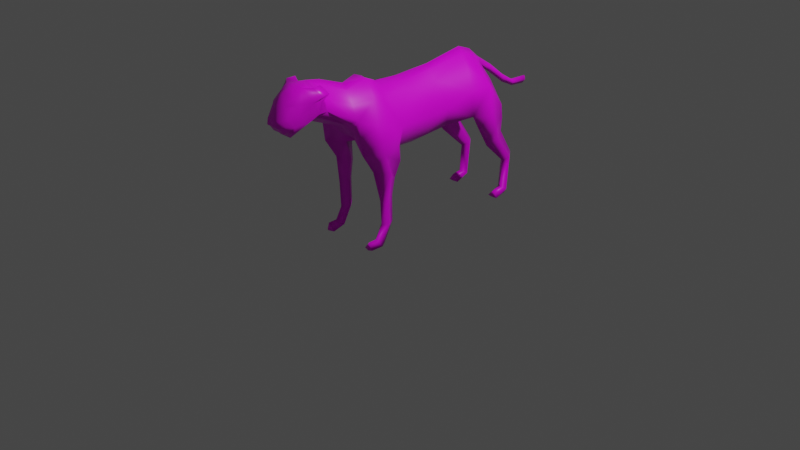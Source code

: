 # Source: Cheetah.blend  (saved by Blender 3.2.14; exported with 4.5.12 LTS)
import bpy
from mathutils import Matrix  # noqa: F401  (used for matrix-valued properties, if any)

bpy.ops.wm.read_factory_settings(use_empty=True)
scene = bpy.context.scene
scene.name = 'Scene'

# ---- collections
col_collection = bpy.data.collections.new('Collection'); scene.collection.children.link(col_collection)

# ---- images (referenced by path relative to the original .blend; pixels are not part of the script)
import os
ASSET_DIR = os.environ.get("B2B_ASSET_DIR", "")  # directory of the original .blend (textures are referenced by path, not embedded)
HERE = os.path.dirname(os.path.abspath(__file__))  # packed textures are extracted next to this script under _unpacked/

def load_image(name, relpath, width, height, colorspace="sRGB"):
    """Load a texture the original file referenced (path relative to the .blend, or extracted next to this script)."""
    p = next((c for c in (os.path.join(HERE, relpath), os.path.join(ASSET_DIR, relpath)) if relpath and os.path.exists(c)), "")
    if p:
        img = bpy.data.images.load(p, check_existing=True)
        img.name = name
    else:  # same state as the original file: an image datablock whose file is absent (Cycles renders it pink)
        img = bpy.data.images.new(name, width, height)
        img.source = "FILE"
        img.filepath = "//" + (relpath or name)
    img.colorspace_settings.name = colorspace
    return img
img_cheetahtex = load_image('CheetahTex', 'CheetahTex.png', 1024, 1024, 'sRGB')

# ---- materials (node trees are filled in below, after node groups)
mat_material = bpy.data.materials.new('Material')
mat_material.alpha_threshold = 0.0
mat_material.use_transparent_shadow = False
mat_material.line_color = (0.0, 0.0, 0.0, 1.0)

# ---- material node trees
mat_material.use_nodes = True; mat_material.node_tree.nodes.clear()
_N = mat_material.node_tree.nodes; _L = mat_material.node_tree.links
n0 = _N.new('ShaderNodeOutputMaterial'); n0.name = 'Material Output'; n0.location = (300, 300)
n1 = _N.new('ShaderNodeBsdfPrincipled'); n1.name = 'Principled BSDF'; n1.location = (10, 300)
n1.distribution = 'GGX'
n1.subsurface_method = 'RANDOM_WALK_SKIN'
n1.inputs[2].default_value = 0.4
n1.inputs[3].default_value = 1.45
n1.inputs[27].default_value = (0.0, 0.0, 0.0, 1.0)
n1.inputs[28].default_value = 1.0
n2 = _N.new('ShaderNodeTexImage'); n2.name = 'Image Texture'; n2.location = (-280, 280)
n2.image = img_cheetahtex
_L.new(n1.outputs[0], n0.inputs[0])
_L.new(n2.outputs[0], n1.inputs[0])
n0.is_active_output = True

# ---- world
world_world = bpy.data.worlds.new('World'); scene.world = world_world
world_world.use_nodes = True; world_world.node_tree.nodes.clear()
_N = world_world.node_tree.nodes; _L = world_world.node_tree.links
n0 = _N.new('ShaderNodeOutputWorld'); n0.name = 'World Output'; n0.location = (300, 300)
n1 = _N.new('ShaderNodeBackground'); n1.name = 'Background'; n1.location = (10, 300)
n1.inputs[0].default_value = (0.05088, 0.05088, 0.05088, 1.0)
_L.new(n1.outputs[0], n0.inputs[0])
n0.is_active_output = True
world_world.color = (0.05088, 0.05088, 0.05088)
world_world.use_sun_shadow = False
world_world.sun_shadow_jitter_overblur = 0.0

# ---- cameras
cam_camera = bpy.data.cameras.new('Camera')
cam_camera.clip_end = 100.0
cam_camera.ortho_scale = 7.314

# ---- lights
light_light = bpy.data.lights.new('Light', 'POINT')
light_light.transmission_factor = 0.0
light_light.energy = 1000.0
light_light.shadow_soft_size = 0.1
light_light.shadow_maximum_resolution = 0.006
light_light.use_absolute_resolution = True

# ---- meshes
me_cube = bpy.data.meshes.new('Cube')
me_cube.from_pydata([(0.0, 7.547e-32, 1.531), (3.462e-16, 0.3614, 1.559), (3.635e-16, 0.8079, 1.637), (3.257e-16, 1.098, 1.467), (3.621e-16, 1.29, 1.343), (2.712e-16, 1.48, 1.193), (2.132e-16, 1.624, 1.104), (1.586e-16, 1.838, 1.097), (1.396e-16, 1.81, 1.016), (1.834e-16, 1.639, 1.03), (2.451e-16, 1.478, 1.108), (3.479e-16, 1.259, 1.275), (4.205e-16, 1.089, 1.381), (0.3404, 1.104, 1.042), (0.3118, 1.139, 0.7365), (0.2953, 1.321, 0.4559), (0.2953, 1.271, 0.04253), (0.2953, 1.257, 0.0), (0.2953, 1.073, 0.0), (0.2953, 1.084, 0.07206), (0.2953, 1.188, 0.08682), (0.2953, 1.207, 0.3772), (0.3118, 0.9318, 0.6282), (0.3404, 0.7694, 0.8644), (0.3404, 0.6857, 1.012), (0.3248, 0.6808, 1.273), (3.757e-16, 1.045, 1.179), (3.44e-16, 0.6759, 1.037), (3.123e-16, 0.4101, 0.8939), (0.0, 0.1641, 0.7955), (2.926e-16, -0.1903, 0.8054), (3.145e-16, -0.3428, 0.9038), (3.582e-16, -0.6824, 1.101), (3.855e-16, -0.7956, 1.224), (7.442e-16, -1.15, 1.371), (7.422e-16, -1.243, 1.366), (7.094e-16, -1.384, 1.283), (7.3e-16, -1.412, 1.336), (7.3e-16, -1.455, 1.336), (7.488e-16, -1.488, 1.383), (7.591e-16, -1.521, 1.409), (7.816e-16, -1.512, 1.466), (8.322e-16, -1.456, 1.594), (8.688e-16, -1.384, 1.687), (8.885e-16, -1.277, 1.737), (8.913e-16, -1.139, 1.744), (4.947e-16, -0.98, 1.715), (4.726e-16, -0.7071, 1.616), (4.773e-16, -0.484, 1.623), (0.004272, -0.3298, 1.549), (0.2691, -0.758, 1.326), (0.2691, -0.7136, 0.9742), (0.2654, -0.5837, 0.7725), (0.2967, -0.5256, 0.4684), (0.2967, -0.512, 0.2052), (0.2967, -0.5803, 0.08217), (0.2967, -0.676, 0.07875), (0.2967, -0.6898, 0.0), (0.2967, -0.4778, 0.0), (0.2967, -0.3684, 0.2155), (0.2967, -0.3718, 0.4855), (0.3471, -0.3103, 0.8341), (0.3471, -0.3547, 1.128), (0.3227, -0.5639, 1.251), (0.3759, -0.5352, 0.9598), (0.3618, -0.4532, 0.7384), (0.3308, -0.4573, 0.4718), (0.3308, -0.4409, 0.2134), (0.3308, -0.5352, 0.0), (0.3625, 0.8941, 1.285), (0.3888, 0.9133, 0.9821), (0.3602, 1.032, 0.6944), (0.3437, 1.262, 0.4143), (0.3437, 1.232, 0.06134), (0.2072, 0.04102, 1.425), (0.3261, 0.08203, 1.163), (0.2407, 0.123, 0.9498), (0.186, -0.3028, 1.428), (0.3261, -0.2546, 1.163), (0.2407, -0.2136, 0.9498), (0.1353, 0.3505, 1.425), (0.2892, 0.3915, 1.163), (0.2037, 0.4326, 0.9498), (0.1959, 0.7435, 1.477), (3.51e-16, 0.9614, 1.581), (0.1884, 0.9081, 1.458), (0.186, 1.09, 1.276), (0.2059, -0.5031, 1.465), (0.1724, -0.7425, 1.461), (0.1053, -0.9985, 1.584), (0.2691, -0.7358, 1.15), (0.3404, 1.121, 0.889), (0.3888, 0.9727, 0.8382), (0.3471, -0.3325, 0.981), (0.3759, -0.5495, 1.105), (0.3029, -0.3411, 0.6598), (4.673e-16, -0.4033, 1.578), (0.2081, -0.3993, 1.445), (0.2081, -0.2829, 0.895), (0.2311, -0.4409, 0.211), (0.2252, -0.4527, 0.4958), (0.2076, -0.4504, 0.7284), (0.1594, -0.5429, 0.9468), (0.2311, -0.5311, 0.03778), (0.2269, 1.232, 0.06134), (0.2269, 1.261, 0.4094), (0.2215, 1.034, 0.7002), (0.1869, 0.9828, 0.8325), (0.06669, 0.8895, 1.017), (0.125, -0.8024, 1.27), (0.1346, -0.7091, 1.125), (3.364e-16, -0.5126, 1.002), (0.1354, -1.006, 1.449), (3.257e-16, 1.098, 1.467), (0.02725, 1.093, 1.419), (0.02725, 1.28, 1.301), (0.02725, 1.482, 1.15), (0.02725, 1.634, 1.069), (0.02725, 1.824, 1.055), (3.598e-16, 0.8605, 1.108), (0.1351, 1.057, 1.021), (0.2417, 1.063, 0.859), (0.2603, 1.096, 0.7186), (0.2548, 1.301, 0.433), (0.2548, 1.262, 0.05224), (4.019e-16, -0.9728, 1.297), (0.125, -1.007, 1.372), (0.1101, -1.15, 1.429), (0.1071, -1.243, 1.366), (0.07168, -1.384, 1.283), (0.07168, -1.412, 1.336), (0.07168, -1.455, 1.336), (0.07168, -1.488, 1.383), (0.07168, -1.521, 1.409), (0.07168, -1.512, 1.466), (0.07847, -1.442, 1.585), (0.166, -1.327, 1.609), (0.1034, -1.352, 1.649), (0.1034, -1.262, 1.725), (0.2323, -1.126, 1.607), (0.187, -1.137, 1.472), (0.2324, -1.231, 1.613), (0.1883, -1.242, 1.43), (0.1333, -1.392, 1.336), (0.1559, -1.391, 1.403), (0.1121, -1.459, 1.415), (0.1178, -1.434, 1.481), (0.1294, -1.4, 1.584), (0.08714, 0.01725, 1.496), (0.0807, -0.3184, 1.508), (0.05689, 0.3568, 1.513), (0.0824, 0.7808, 1.58), (0.07923, 0.939, 1.539), (0.08716, -0.492, 1.627), (0.07249, -0.7192, 1.562), (0.08807, -0.4016, 1.592), (0.04427, -0.9878, 1.67), (0.01292, 1.096, 1.455), (0.09769, -1.133, 1.696), (0.1612, -1.344, 1.495), (0.1851, -1.23, 1.53), (0.3308, -0.6668, 0.0), (0.2311, -0.6679, 0.0), (0.3437, 1.08, 0.0), (0.2269, 1.082, 0.0), (0.1756, -1.109, 1.733), (0.2685, -1.084, 1.673), (0.2717, -1.156, 1.658), (0.1837, -1.201, 1.73), (0.01438, 1.286, 1.332), (0.01438, 1.48, 1.181), (0.01438, 1.627, 1.095), (0.01438, 1.832, 1.086)], [(84, 3), (67, 99), (73, 104), (3, 113)], [(75, 78, 79, 76), (74, 77, 78, 75), (76, 82, 81, 75), (75, 81, 80, 74), (148, 149, 77, 74), (150, 148, 74, 80), (151, 150, 80, 83), (80, 81, 25, 83), (151, 152, 84, 2), (69, 85, 83, 25), (152, 157, 113, 84), (24, 70, 69, 25), (13, 86, 69, 70), (23, 92, 70, 24), (70, 92, 91, 13), (14, 91, 92, 71), (22, 71, 92, 23), (21, 72, 71, 22), (15, 14, 71, 72), (16, 15, 72, 73), (20, 73, 72, 21), (93, 94, 64, 61), (62, 63, 94, 93), (90, 94, 63, 50), (51, 64, 94, 90), (95, 61, 64, 65), (52, 65, 64, 51), (53, 66, 65, 52), (65, 66, 60, 95), (59, 60, 66, 67), (54, 67, 66, 53), (55, 68, 67, 54), (58, 59, 67, 68), (87, 88, 50, 63), (87, 63, 62, 97), (155, 96, 48, 153), (154, 88, 87, 153), (155, 97, 77, 149), (78, 77, 97, 62), (30, 29, 76, 79), (29, 28, 82, 76), (93, 79, 78, 62), (120, 13, 91, 121), (24, 108, 107, 23), (121, 122, 106, 107), (23, 107, 106, 22), (122, 123, 105, 106), (22, 106, 105, 21), (123, 124, 104, 105), (21, 105, 104, 20), (55, 54, 99, 103), (58, 103, 99, 59), (53, 100, 99, 54), (60, 59, 99, 100), (52, 101, 100, 53), (95, 60, 100, 101), (102, 101, 52, 51), (61, 95, 101, 102), (51, 90, 110, 102), (50, 109, 110, 90), (31, 30, 79, 98), (111, 102, 110, 32), (98, 102, 111, 31), (102, 98, 61), (61, 98, 79, 93), (32, 110, 109, 33), (156, 154, 47, 46), (89, 112, 50, 88), (169, 157, 114, 115), (170, 169, 115, 116), (171, 170, 116, 117), (172, 171, 117, 118), (8, 118, 117, 9), (9, 117, 116, 10), (10, 116, 115, 11), (11, 115, 114, 12), (69, 86, 114, 85), (26, 12, 114, 86), (15, 16, 124, 123), (14, 15, 123, 122), (91, 14, 122, 121), (108, 120, 121, 107), (108, 119, 26, 120), (86, 13, 120, 26), (119, 108, 24, 27), (24, 25, 81, 82), (28, 27, 24, 82), (109, 50, 112, 126), (109, 126, 125, 33), (37, 36, 129, 130), (40, 39, 132, 133), (38, 37, 130, 131), (36, 35, 128, 129), (41, 40, 133, 134), (39, 38, 131, 132), (34, 125, 126, 127), (35, 34, 127, 128), (42, 41, 134, 135), (43, 42, 135, 137), (44, 43, 137, 138), (158, 139, 89, 156), (112, 89, 139, 140), (127, 126, 112, 140), (128, 127, 140, 142), (129, 128, 142, 143), (130, 129, 143, 144), (134, 133, 145, 146), (135, 134, 146, 147), (45, 158, 156, 46), (89, 88, 154, 156), (96, 155, 149, 49), (47, 154, 153, 48), (97, 155, 153, 87), (85, 114, 157, 152), (83, 85, 152, 151), (2, 1, 150, 151), (1, 0, 148, 150), (0, 49, 149, 148), (45, 44, 138, 158), (144, 159, 146, 145), (142, 159, 144, 143), (160, 159, 142, 140), (140, 139, 141, 160), (141, 136, 159, 160), (136, 147, 146, 159), (136, 137, 135, 147), (138, 137, 136, 141), (141, 139, 166, 167), (131, 130, 144, 145), (133, 132, 145), (132, 131, 145), (68, 161, 58), (103, 58, 162), (58, 161, 57), (58, 57, 162), (56, 161, 68, 55), (56, 55, 103, 162), (57, 161, 56, 162), (17, 16, 73, 163), (17, 164, 104, 16), (19, 163, 73, 20), (19, 20, 104, 164), (18, 17, 163), (18, 164, 17), (18, 163, 19, 164), (166, 165, 168, 167), (139, 158, 165, 166), (158, 138, 168, 165), (138, 141, 167, 168), (7, 6, 171, 172), (6, 5, 170, 171), (5, 4, 169, 170), (4, 3, 157, 169), (172, 118, 8, 7)])
me_cube.polygons.foreach_set('use_smooth', [True] * 154)
_uv = me_cube.uv_layers.new(name='UVMap')
_uv.uv.foreach_set('vector', [0.1398, 0.519, 0.137, 0.6047, 0.0761, 0.5942, 0.08121, 0.5045, 0.2134, 0.5328, 0.2131, 0.6249, 0.137, 0.6047, 0.1398, 0.519, 0.08121, 0.5045, 0.0837, 0.4196, 0.145, 0.4372, 0.1398, 0.519, 0.1398, 0.519, 0.145, 0.4372, 0.2265, 0.4505, 0.2134, 0.5328, 0.25, 0.5391, 0.2492, 0.6315, 0.2131, 0.6249, 0.2134, 0.5328, 0.2575, 0.448, 0.25, 0.5391, 0.2134, 0.5328, 0.2265, 0.4505, 0.2563, 0.337, 0.2575, 0.448, 0.2265, 0.4505, 0.2216, 0.3517, 0.2265, 0.4505, 0.145, 0.4372, 0.1709, 0.369, 0.2216, 0.3517, 0.2563, 0.337, 0.2396, 0.2982, 0.2613, 0.2836, 0.2819, 0.3252, 0.1693, 0.3348, 0.2123, 0.3165, 0.2216, 0.3517, 0.1709, 0.369, 0.2396, 0.2982, 0.2207, 0.2452, 0.2256, 0.2431, 0.2613, 0.2836, 0.1238, 0.3633, 0.1378, 0.3303, 0.1693, 0.3348, 0.1709, 0.369, 0.146, 0.3169, 0.1678, 0.2916, 0.1693, 0.3348, 0.1378, 0.3303, 0.345, 0.2815, 0.3905, 0.2726, 0.379, 0.3058, 0.3278, 0.3142, 0.379, 0.3058, 0.3905, 0.2726, 0.4273, 0.2824, 0.423, 0.318, 0.4349, 0.2388, 0.4273, 0.2824, 0.3905, 0.2726, 0.399, 0.2356, 0.3712, 0.2257, 0.399, 0.2356, 0.3905, 0.2726, 0.345, 0.2815, 0.409, 0.1299, 0.4291, 0.1426, 0.399, 0.2356, 0.3712, 0.2257, 0.4475, 0.1529, 0.4349, 0.2388, 0.399, 0.2356, 0.4291, 0.1426, 0.4709, 0.04385, 0.4475, 0.1529, 0.4291, 0.1426, 0.4542, 0.04196, 0.436, 0.03807, 0.4542, 0.04196, 0.4291, 0.1426, 0.409, 0.1299, 0.09758, 0.6255, 0.1185, 0.6656, 0.09659, 0.6578, 0.07926, 0.6344, 0.1278, 0.629, 0.1467, 0.6784, 0.1185, 0.6656, 0.09758, 0.6255, 0.1097, 0.7091, 0.1185, 0.6656, 0.1467, 0.6784, 0.1489, 0.7351, 0.08707, 0.6852, 0.09659, 0.6578, 0.1185, 0.6656, 0.1097, 0.7091, 0.4184, 0.5376, 0.4081, 0.5818, 0.3483, 0.5977, 0.3807, 0.548, 0.3361, 0.5411, 0.3807, 0.548, 0.3483, 0.5977, 0.3007, 0.5923, 0.3853, 0.4708, 0.4038, 0.479, 0.3807, 0.548, 0.3361, 0.5411, 0.3807, 0.548, 0.4038, 0.479, 0.4272, 0.4911, 0.4184, 0.5376, 0.4457, 0.4287, 0.4272, 0.4911, 0.4038, 0.479, 0.4295, 0.4187, 0.4165, 0.406, 0.4295, 0.4187, 0.4038, 0.479, 0.3853, 0.4708, 0.4285, 0.3673, 0.4526, 0.374, 0.4295, 0.4187, 0.4165, 0.406, 0.4592, 0.3848, 0.4457, 0.4287, 0.4295, 0.4187, 0.4526, 0.374, 0.2087, 0.678, 0.1967, 0.7458, 0.1489, 0.7351, 0.1467, 0.6784, 0.2087, 0.678, 0.1467, 0.6784, 0.1278, 0.629, 0.2102, 0.6504, 0.2566, 0.6616, 0.2795, 0.6571, 0.2816, 0.6837, 0.2579, 0.6851, 0.2406, 0.7481, 0.1967, 0.7458, 0.2087, 0.678, 0.2579, 0.6851, 0.2566, 0.6616, 0.2102, 0.6504, 0.2131, 0.6249, 0.2492, 0.6315, 0.137, 0.6047, 0.2131, 0.6249, 0.2102, 0.6504, 0.1278, 0.629, 0.0001175, 0.5862, 0.00456, 0.487, 0.08121, 0.5045, 0.0761, 0.5942, 0.00456, 0.487, 0.02363, 0.4161, 0.0837, 0.4196, 0.08121, 0.5045, 0.09758, 0.6255, 0.0761, 0.5942, 0.137, 0.6047, 0.1278, 0.629, 0.4511, 0.3279, 0.423, 0.318, 0.4273, 0.2824, 0.4503, 0.2802, 0.3278, 0.3142, 0.2821, 0.2715, 0.321, 0.2339, 0.345, 0.2815, 0.4503, 0.2802, 0.4557, 0.2404, 0.4751, 0.2441, 0.4749, 0.2796, 0.345, 0.2815, 0.321, 0.2339, 0.3426, 0.2092, 0.3712, 0.2257, 0.4557, 0.2404, 0.4597, 0.1506, 0.4733, 0.1488, 0.4751, 0.2441, 0.3712, 0.2257, 0.3426, 0.2092, 0.3822, 0.1247, 0.409, 0.1299, 0.4597, 0.1506, 0.4822, 0.04885, 0.4932, 0.05299, 0.4733, 0.1488, 0.409, 0.1299, 0.3822, 0.1247, 0.4144, 0.03295, 0.436, 0.03807, 0.4285, 0.3673, 0.4165, 0.406, 0.3917, 0.4018, 0.4064, 0.3601, 0.4592, 0.3848, 0.4768, 0.3834, 0.4697, 0.4296, 0.4457, 0.4287, 0.3853, 0.4708, 0.3596, 0.4618, 0.3917, 0.4018, 0.4165, 0.406, 0.4272, 0.4911, 0.4457, 0.4287, 0.4697, 0.4296, 0.4544, 0.4975, 0.3361, 0.5411, 0.3207, 0.5042, 0.3596, 0.4618, 0.3853, 0.4708, 0.4184, 0.5376, 0.4272, 0.4911, 0.4544, 0.4975, 0.4549, 0.5544, 0.2821, 0.5489, 0.3207, 0.5042, 0.3361, 0.5411, 0.3007, 0.5923, 0.4081, 0.5818, 0.4184, 0.5376, 0.4549, 0.5544, 0.4813, 0.6067, 0.08707, 0.6852, 0.1097, 0.7091, 0.07702, 0.7251, 0.05411, 0.6715, 0.1489, 0.7351, 0.1096, 0.7656, 0.07702, 0.7251, 0.1097, 0.7091, 0.006079, 0.6335, 0.0001175, 0.5862, 0.0761, 0.5942, 0.05934, 0.6132, 0.0157, 0.685, 0.05411, 0.6715, 0.07702, 0.7251, 0.0397, 0.7364, 0.05934, 0.6132, 0.05411, 0.6715, 0.0157, 0.685, 0.006079, 0.6335, 0.4813, 0.6067, 0.417, 0.618, 0.4081, 0.5818, 0.07926, 0.6344, 0.05934, 0.6132, 0.0761, 0.5942, 0.09758, 0.6255, 0.0397, 0.7364, 0.07702, 0.7251, 0.1096, 0.7656, 0.06879, 0.779, 0.2588, 0.8409, 0.2406, 0.7481, 0.2691, 0.7478, 0.2792, 0.8406, 0.2236, 0.8399, 0.1739, 0.8377, 0.1489, 0.7351, 0.1967, 0.7458, 0.2054, 0.1759, 0.2207, 0.2452, 0.208, 0.2439, 0.1961, 0.1743, 0.1874, 0.1058, 0.2054, 0.1759, 0.1961, 0.1743, 0.1782, 0.1021, 0.1793, 0.056, 0.1874, 0.1058, 0.1782, 0.1021, 0.1716, 0.05184, 0.1876, 0.006151, 0.1793, 0.056, 0.1716, 0.05184, 0.1792, 0.007257, 0.1673, 0.0001175, 0.1792, 0.007257, 0.1716, 0.05184, 0.1588, 0.04719, 0.1588, 0.04719, 0.1716, 0.05184, 0.1782, 0.1021, 0.1637, 0.09908, 0.1637, 0.09908, 0.1782, 0.1021, 0.1961, 0.1743, 0.1837, 0.1776, 0.1837, 0.1776, 0.1961, 0.1743, 0.208, 0.2439, 0.1941, 0.2379, 0.1693, 0.3348, 0.1678, 0.2916, 0.208, 0.2439, 0.2123, 0.3165, 0.1271, 0.2506, 0.1941, 0.2379, 0.208, 0.2439, 0.1678, 0.2916, 0.4475, 0.1529, 0.4709, 0.04385, 0.4822, 0.04885, 0.4597, 0.1506, 0.4349, 0.2388, 0.4475, 0.1529, 0.4597, 0.1506, 0.4557, 0.2404, 0.4273, 0.2824, 0.4349, 0.2388, 0.4557, 0.2404, 0.4503, 0.2802, 0.4932, 0.3332, 0.4511, 0.3279, 0.4503, 0.2802, 0.4749, 0.2796, 0.1078, 0.3114, 0.07837, 0.2848, 0.1271, 0.2506, 0.1376, 0.3058, 0.1678, 0.2916, 0.146, 0.3169, 0.1376, 0.3058, 0.1271, 0.2506, 0.07837, 0.2848, 0.1078, 0.3114, 0.1238, 0.3633, 0.0466, 0.3332, 0.1238, 0.3633, 0.1709, 0.369, 0.145, 0.4372, 0.0837, 0.4196, 0.02363, 0.4161, 0.0466, 0.3332, 0.1238, 0.3633, 0.0837, 0.4196, 0.1096, 0.7656, 0.1489, 0.7351, 0.1739, 0.8377, 0.1457, 0.8356, 0.1096, 0.7656, 0.1457, 0.8356, 0.09572, 0.8336, 0.06879, 0.779, 0.1387, 0.9809, 0.1273, 0.9676, 0.1429, 0.9571, 0.1536, 0.9668, 0.1768, 0.9999, 0.1643, 0.9971, 0.1706, 0.9797, 0.1783, 0.9831, 0.1491, 0.9899, 0.1387, 0.9809, 0.1536, 0.9668, 0.1594, 0.9749, 0.1273, 0.9676, 0.1154, 0.9214, 0.1475, 0.9194, 0.1429, 0.9571, 0.1929, 0.9986, 0.1768, 0.9999, 0.1783, 0.9831, 0.1899, 0.9815, 0.1643, 0.9971, 0.1491, 0.9899, 0.1594, 0.9749, 0.1706, 0.9797, 0.1151, 0.8914, 0.09572, 0.8336, 0.1457, 0.8356, 0.1549, 0.8867, 0.1154, 0.9214, 0.1151, 0.8914, 0.1549, 0.8867, 0.1475, 0.9194, 0.2295, 0.9843, 0.1929, 0.9986, 0.1899, 0.9815, 0.2179, 0.9657, 0.2568, 0.9624, 0.2295, 0.9843, 0.2179, 0.9657, 0.233, 0.9419, 0.2741, 0.9317, 0.2568, 0.9624, 0.233, 0.9419, 0.2493, 0.9183, 0.2503, 0.8871, 0.2159, 0.8888, 0.2236, 0.8399, 0.2588, 0.8409, 0.1739, 0.8377, 0.2236, 0.8399, 0.2159, 0.8888, 0.1816, 0.8858, 0.1549, 0.8867, 0.1457, 0.8356, 0.1739, 0.8377, 0.1816, 0.8858, 0.1475, 0.9194, 0.1549, 0.8867, 0.1816, 0.8858, 0.1736, 0.915, 0.1429, 0.9571, 0.1475, 0.9194, 0.1736, 0.915, 0.1588, 0.9525, 0.1536, 0.9668, 0.1429, 0.9571, 0.1588, 0.9525, 0.1732, 0.9507, 0.1899, 0.9815, 0.1783, 0.9831, 0.177, 0.9677, 0.1917, 0.9611, 0.2179, 0.9657, 0.1899, 0.9815, 0.1917, 0.9611, 0.2141, 0.9503, 0.2819, 0.8908, 0.2503, 0.8871, 0.2588, 0.8409, 0.2792, 0.8406, 0.2236, 0.8399, 0.1967, 0.7458, 0.2406, 0.7481, 0.2588, 0.8409, 0.2795, 0.6571, 0.2566, 0.6616, 0.2492, 0.6315, 0.2735, 0.6356, 0.2691, 0.7478, 0.2406, 0.7481, 0.2579, 0.6851, 0.2816, 0.6837, 0.2102, 0.6504, 0.2566, 0.6616, 0.2579, 0.6851, 0.2087, 0.678, 0.2123, 0.3165, 0.208, 0.2439, 0.2207, 0.2452, 0.2396, 0.2982, 0.2216, 0.3517, 0.2123, 0.3165, 0.2396, 0.2982, 0.2563, 0.337, 0.2819, 0.3252, 0.277, 0.446, 0.2575, 0.448, 0.2563, 0.337, 0.277, 0.446, 0.2752, 0.544, 0.25, 0.5391, 0.2575, 0.448, 0.2752, 0.544, 0.2735, 0.6356, 0.2492, 0.6315, 0.25, 0.5391, 0.2819, 0.8908, 0.2741, 0.9317, 0.2493, 0.9183, 0.2503, 0.8871, 0.1732, 0.9507, 0.1923, 0.938, 0.1917, 0.9611, 0.177, 0.9677, 0.1736, 0.915, 0.1923, 0.938, 0.1732, 0.9507, 0.1588, 0.9525, 0.1968, 0.9105, 0.1923, 0.938, 0.1736, 0.915, 0.1816, 0.8858, 0.1816, 0.8858, 0.2159, 0.8888, 0.2161, 0.9081, 0.1968, 0.9105, 0.2161, 0.9081, 0.2176, 0.9309, 0.1923, 0.938, 0.1968, 0.9105, 0.2176, 0.9309, 0.2141, 0.9503, 0.1917, 0.9611, 0.1923, 0.938, 0.2176, 0.9309, 0.233, 0.9419, 0.2179, 0.9657, 0.2141, 0.9503, 0.2493, 0.9183, 0.233, 0.9419, 0.2176, 0.9309, 0.2161, 0.9081, 0.5227, 0.3854, 0.5058, 0.4054, 0.4848, 0.4007, 0.499, 0.389, 0.1594, 0.9749, 0.1536, 0.9668, 0.1732, 0.9507, 0.177, 0.9677, 0.1783, 0.9831, 0.1706, 0.9797, 0.177, 0.9677, 0.1706, 0.9797, 0.1594, 0.9749, 0.177, 0.9677, 0.4526, 0.374, 0.4547, 0.346, 0.4592, 0.3848, 0.4768, 0.3834, 0.4592, 0.3848, 0.4813, 0.3493, 0.4592, 0.3848, 0.4547, 0.346, 0.4644, 0.3408, 0.4592, 0.3848, 0.4644, 0.3408, 0.4813, 0.3493, 0.4372, 0.3421, 0.4547, 0.346, 0.4526, 0.374, 0.4285, 0.3673, 0.4372, 0.3421, 0.4285, 0.3673, 0.4064, 0.3601, 0.4196, 0.3334, 0.4884, 0.4862, 0.4815, 0.4786, 0.5018, 0.4714, 0.5018, 0.4971, 0.4703, 0.03523, 0.4709, 0.04385, 0.4542, 0.04196, 0.4539, 0.003952, 0.4703, 0.03523, 0.4839, 0.00126, 0.4885, 0.03828, 0.4709, 0.04385, 0.4385, 0.008436, 0.4539, 0.003952, 0.4542, 0.04196, 0.436, 0.03807, 0.4385, 0.008436, 0.436, 0.03807, 0.4144, 0.03295, 0.4227, 0.001248, 0.466, 0.0001175, 0.4703, 0.03523, 0.4539, 0.003952, 0.466, 0.0001175, 0.4839, 0.00126, 0.4703, 0.03523, 0.4901, 0.4594, 0.4815, 0.4508, 0.5028, 0.4463, 0.5028, 0.4711, 0.5018, 0.4064, 0.5041, 0.4347, 0.4815, 0.4397, 0.4836, 0.4093, 0.5234, 0.4057, 0.5234, 0.4461, 0.5041, 0.4347, 0.5018, 0.4064, 0.491, 0.3334, 0.5227, 0.342, 0.504, 0.3589, 0.4815, 0.3537, 0.5227, 0.342, 0.5227, 0.3854, 0.499, 0.389, 0.504, 0.3589, 0.193, 0.002555, 0.1838, 0.05768, 0.1793, 0.056, 0.1876, 0.006151, 0.1838, 0.05768, 0.1927, 0.1067, 0.1874, 0.1058, 0.1793, 0.056, 0.1927, 0.1067, 0.211, 0.1755, 0.2054, 0.1759, 0.1874, 0.1058, 0.211, 0.1755, 0.2262, 0.2454, 0.2207, 0.2452, 0.2054, 0.1759, 0.1876, 0.006151, 0.1792, 0.007257, 0.1673, 0.0001175, 0.193, 0.002555])
me_cube.materials.append(mat_material)
me_cube.use_mirror_vertex_groups = False
me_cube.update()

# ---- objects
ob_cube = bpy.data.objects.new('Cube', me_cube)
ob_light = bpy.data.objects.new('Light', light_light)
ob_camera = bpy.data.objects.new('Camera', cam_camera)
ob_empty = bpy.data.objects.new('Empty', None)
ob_empty_001 = bpy.data.objects.new('Empty.001', None)

# ---- transforms, parenting, visibility, modifiers, constraints
ob_cube.location = (0.0, 0.0, 0.0)
ob_cube.lock_rotations_4d = False
ob_cube.empty_display_type = 'ARROWS'
ob_cube.lineart.crease_threshold = 0.0
_m = ob_cube.modifiers.new('Mirror', 'MIRROR')
ob_light.location = (4.076, 1.005, 5.904)
ob_light.rotation_euler = (0.6503, 0.05522, 1.866)
ob_light.lock_rotations_4d = False
ob_light.empty_display_type = 'ARROWS'
ob_light.color = (0.0, 0.0, 0.0, 0.0)
ob_light.lineart.crease_threshold = 0.0
ob_camera.location = (7.359, -6.926, 4.958)
ob_camera.rotation_euler = (1.109, 0.0, 0.8149)
ob_camera.lock_rotations_4d = False
ob_camera.empty_display_type = 'ARROWS'
ob_camera.color = (0.0, 0.0, 0.0, 0.0)
ob_camera.display_type = 'WIRE'
ob_camera.lineart.crease_threshold = 0.0
ob_empty.location = (0.1225, -1.448e-07, 1.078)
ob_empty.rotation_euler = (1.571, -0.0, -0.0)
ob_empty.scale = (0.5821, 0.5821, 0.5821)
ob_empty.empty_display_type = 'IMAGE'
ob_empty.empty_display_size = 5.0
ob_empty.empty_image_depth = 'BACK'
ob_empty.show_empty_image_perspective = False
ob_empty.empty_image_side = 'FRONT'
ob_empty_001.location = (1.74e-16, -0.1225, 0.7838)
ob_empty_001.rotation_euler = (1.571, -0.0, 1.571)
ob_empty_001.scale = (0.6639, 0.6639, 0.6639)
ob_empty_001.empty_display_type = 'IMAGE'
ob_empty_001.empty_display_size = 5.0
ob_empty_001.empty_image_depth = 'BACK'
ob_empty_001.show_empty_image_perspective = False
ob_empty_001.empty_image_side = 'FRONT'

# ---- collection membership
col_collection.objects.link(ob_cube)
col_collection.objects.link(ob_light)
col_collection.objects.link(ob_camera)
col_collection.objects.link(ob_empty)
col_collection.objects.link(ob_empty_001)

# ---- scene / render settings (as saved in the file)
scene.camera = ob_camera
scene.frame_start = 1; scene.frame_end = 250; scene.frame_set(1)
scene.render.engine = 'BLENDER_EEVEE_NEXT'
scene.cycles.sampling_pattern = 'TABULATED_SOBOL'
scene.cycles.use_light_tree = False
scene.view_settings.view_transform = 'Filmic'
bpy.context.view_layer.update()
